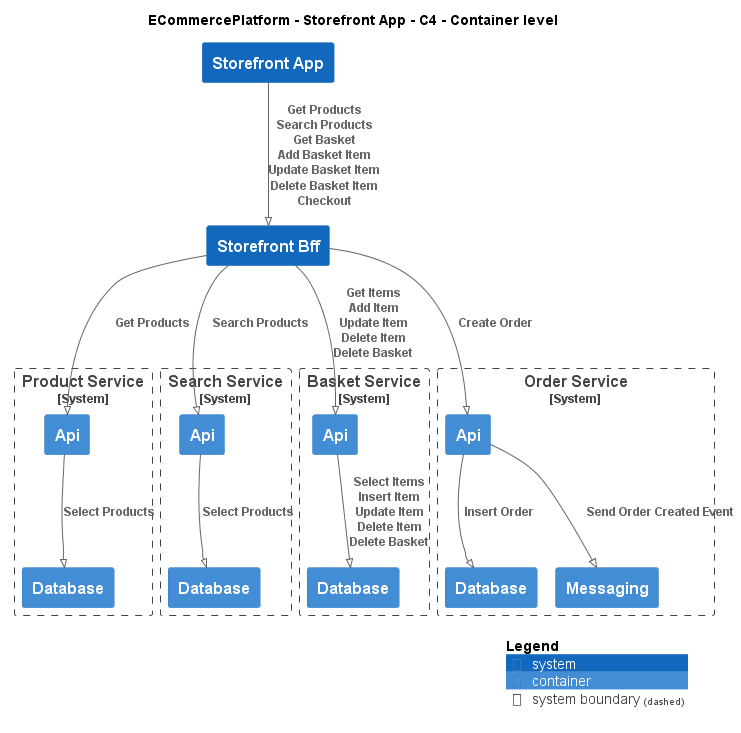

The diagram above was rendered by PlantUML. Its source (embedded in the PNG):
@startuml
!pragma layout smetana
!include ..\..\..\.c4s\C4_Container.puml

AddElementTag("c4interflow:lifecycle:new", $bgColor=green, $fontColor=#ffffff, $borderColor=green, $shadowing="False")
AddElementTag("c4interflow:lifecycle:changed", $bgColor=orange, $fontColor=#ffffff, $borderColor=orange, $shadowing="False")
AddElementTag("c4interflow:lifecycle:removed", $bgColor=red, $fontColor=#ffffff, $borderColor=red, $shadowing="False")

AddRelTag("c4interflow:lifecycle:new", $textColor=green, $lineColor=green)
AddRelTag("c4interflow:lifecycle:changed", $textColor=orange, $lineColor=orange)
AddRelTag("c4interflow:lifecycle:removed", $textColor=red, $lineColor=red)

SHOW_PERSON_PORTRAIT()
LAYOUT_TOP_DOWN()

skinparam linetype polyline

title ECommercePlatform - Storefront App - C4 - Container level

System(ECommercePlatform.SoftwareSystems.StorefrontApp, "Storefront App", "")
System(ECommercePlatform.SoftwareSystems.StorefrontBff, "Storefront Bff", "")

System_Boundary(ECommercePlatform.SoftwareSystems.ProductService, "Product Service") {
    Container(ECommercePlatform.SoftwareSystems.ProductService.Containers.Api, "Api", "", "")
    Container(ECommercePlatform.SoftwareSystems.ProductService.Containers.Database, "Database", "", "")
}

System_Boundary(ECommercePlatform.SoftwareSystems.SearchService, "Search Service") {
    Container(ECommercePlatform.SoftwareSystems.SearchService.Containers.Api, "Api", "", "")
    Container(ECommercePlatform.SoftwareSystems.SearchService.Containers.Database, "Database", "", "")
}

System_Boundary(ECommercePlatform.SoftwareSystems.BasketService, "Basket Service") {
    Container(ECommercePlatform.SoftwareSystems.BasketService.Containers.Api, "Api", "", "")
    Container(ECommercePlatform.SoftwareSystems.BasketService.Containers.Database, "Database", "", "")
}

System_Boundary(ECommercePlatform.SoftwareSystems.OrderService, "Order Service") {
    Container(ECommercePlatform.SoftwareSystems.OrderService.Containers.Api, "Api", "", "")
    Container(ECommercePlatform.SoftwareSystems.OrderService.Containers.Database, "Database", "", "")
    Container(ECommercePlatform.SoftwareSystems.OrderService.Containers.Messaging, "Messaging", "", "")
}

Rel(ECommercePlatform.SoftwareSystems.StorefrontApp, ECommercePlatform.SoftwareSystems.StorefrontBff, "Get Products\nSearch Products\nGet Basket\nAdd Basket Item\nUpdate Basket Item\nDelete Basket Item\nCheckout")
Rel(ECommercePlatform.SoftwareSystems.StorefrontBff, ECommercePlatform.SoftwareSystems.ProductService.Containers.Api, "Get Products")
Rel(ECommercePlatform.SoftwareSystems.ProductService.Containers.Api, ECommercePlatform.SoftwareSystems.ProductService.Containers.Database, "Select Products")
Rel(ECommercePlatform.SoftwareSystems.StorefrontBff, ECommercePlatform.SoftwareSystems.SearchService.Containers.Api, "Search Products")
Rel(ECommercePlatform.SoftwareSystems.SearchService.Containers.Api, ECommercePlatform.SoftwareSystems.SearchService.Containers.Database, "Select Products")
Rel(ECommercePlatform.SoftwareSystems.StorefrontBff, ECommercePlatform.SoftwareSystems.BasketService.Containers.Api, "Get Items\nAdd Item\nUpdate Item\nDelete Item\nDelete Basket")
Rel(ECommercePlatform.SoftwareSystems.BasketService.Containers.Api, ECommercePlatform.SoftwareSystems.BasketService.Containers.Database, "Select Items\nInsert Item\nUpdate Item\nDelete Item\nDelete Basket")
Rel(ECommercePlatform.SoftwareSystems.StorefrontBff, ECommercePlatform.SoftwareSystems.OrderService.Containers.Api, "Create Order")
Rel(ECommercePlatform.SoftwareSystems.OrderService.Containers.Api, ECommercePlatform.SoftwareSystems.OrderService.Containers.Database, "Insert Order")
Rel(ECommercePlatform.SoftwareSystems.OrderService.Containers.Api, ECommercePlatform.SoftwareSystems.OrderService.Containers.Messaging, "Send Order Created Event")


SHOW_LEGEND()
@enduml